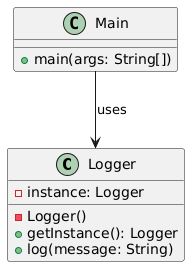

The diagram above was rendered by PlantUML. Its source (embedded in the PNG):
@startuml
' Singleton class
class Logger {
    -instance: Logger
    -Logger()
    +getInstance(): Logger
    +log(message: String)
}

' Main class (client)
class Main {
    +main(args: String[])
}

' Relationships
Main --> Logger : uses
@enduml